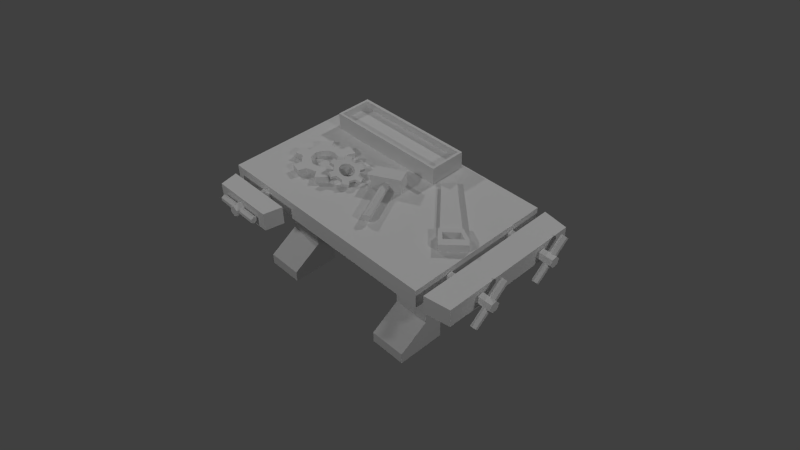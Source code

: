 # Source: WorkshopMachine1.blend  (saved by Blender 2.69.0; exported with 4.5.12 LTS)
import bpy
from mathutils import Matrix  # noqa: F401  (used for matrix-valued properties, if any)

bpy.ops.wm.read_factory_settings(use_empty=True)
scene = bpy.context.scene
scene.name = 'Scene'

# ---- collections
col_collection_1 = bpy.data.collections.new('Collection 1'); scene.collection.children.link(col_collection_1)

# ---- materials (node trees are filled in below, after node groups)
mat_workshopmachine1 = bpy.data.materials.new('WorkshopMachine1')
mat_workshopmachine1.alpha_threshold = 0.0
mat_workshopmachine1.use_transparent_shadow = False
mat_workshopmachine1.roughness = 0.5
mat_workshopmachine1.specular_intensity = 0.0
mat_workshopmachine1.line_color = (0.0, 0.0, 0.0, 1.0)

# ---- material node trees

# ---- world
world_world = bpy.data.worlds.new('World'); scene.world = world_world
world_world.color = (0.05088, 0.05088, 0.05088)
world_world.use_sun_shadow = False
world_world.sun_shadow_jitter_overblur = 0.0
world_world.cycles.sampling_method = 'MANUAL'
world_world.cycles.sample_map_resolution = 256

# ---- cameras
cam_camera = bpy.data.cameras.new('Camera')
cam_camera.clip_end = 100.0
cam_camera.lens = 35.0
cam_camera.sensor_width = 32.0
cam_camera.sensor_height = 18.0
cam_camera.ortho_scale = 7.314
cam_camera.dof.focus_distance = 0.0
cam_camera.dof.aperture_fstop = 128.0

# ---- lights
light_lamp_003 = bpy.data.lights.new('Lamp.003', 'POINT')
light_lamp_003.transmission_factor = 0.0
light_lamp_003.cutoff_distance = 30.0
light_lamp_003.energy = 100.0
light_lamp_003.shadow_buffer_clip_start = 1.001
light_lamp_003.shadow_soft_size = 0.1
light_lamp_003.shadow_maximum_resolution = 0.006
light_lamp_003.use_absolute_resolution = True
light_lamp_003.cycles.use_multiple_importance_sampling = False
light_lamp_002 = bpy.data.lights.new('Lamp.002', 'POINT')
light_lamp_002.transmission_factor = 0.0
light_lamp_002.cutoff_distance = 30.0
light_lamp_002.energy = 100.0
light_lamp_002.shadow_buffer_clip_start = 1.001
light_lamp_002.shadow_soft_size = 0.1
light_lamp_002.shadow_maximum_resolution = 0.006
light_lamp_002.use_absolute_resolution = True
light_lamp_002.cycles.use_multiple_importance_sampling = False
light_lamp_001 = bpy.data.lights.new('Lamp.001', 'POINT')
light_lamp_001.transmission_factor = 0.0
light_lamp_001.cutoff_distance = 30.0
light_lamp_001.energy = 100.0
light_lamp_001.shadow_buffer_clip_start = 1.001
light_lamp_001.shadow_soft_size = 0.1
light_lamp_001.shadow_maximum_resolution = 0.006
light_lamp_001.use_absolute_resolution = True
light_lamp_001.cycles.use_multiple_importance_sampling = False
light_lamp = bpy.data.lights.new('Lamp', 'POINT')
light_lamp.transmission_factor = 0.0
light_lamp.cutoff_distance = 30.0
light_lamp.energy = 100.0
light_lamp.shadow_buffer_clip_start = 1.001
light_lamp.shadow_soft_size = 0.1
light_lamp.shadow_maximum_resolution = 0.006
light_lamp.use_absolute_resolution = True
light_lamp.cycles.use_multiple_importance_sampling = False

# ---- meshes
me_workshopmachine1 = bpy.data.meshes.new('WorkshopMachine1')
me_workshopmachine1.from_pydata([(-0.36, -0.432, 0.0), (-0.6, -0.432, 0.0), (-0.36, -0.12, 0.0), (-0.6, -0.12, 0.0), (-0.36, -0.432, 0.072), (-0.6, -0.432, 0.072), (-0.36, -0.12, 0.072), (-0.6, -0.12, 0.072), (-0.36, -0.24, 0.192), (-0.6, -0.24, 0.192), (-0.36, -0.12, 0.192), (-0.6, -0.12, 0.192), (-0.36, -0.24, 0.6), (-0.6, -0.24, 0.6), (-0.36, -0.12, 0.6), (-0.6, -0.12, 0.6), (0.768, -0.48, 0.72), (-0.768, -0.48, 0.72), (0.768, 0.48, 0.72), (-0.768, 0.48, 0.72), (0.768, -0.48, 0.6), (-0.768, -0.48, 0.6), (0.768, 0.48, 0.6), (-0.768, 0.48, 0.6), (-0.7072, -0.5408, 0.601), (-0.6832, -0.6592, 0.601), (-0.48, -0.4748, 0.6979), (-0.48, -0.7235, 0.6979), (-0.4488, -0.4748, 0.6799), (-0.4488, -0.7235, 0.6799), (-0.4488, -0.4748, 0.6439), (-0.4488, -0.7235, 0.6439), (-0.48, -0.4748, 0.6259), (-0.48, -0.7235, 0.6259), (-0.5112, -0.4748, 0.6439), (-0.5112, -0.7235, 0.6439), (-0.5112, -0.4748, 0.6799), (-0.5112, -0.7235, 0.6799), (-0.2528, -0.5408, 0.601), (-0.2768, -0.6592, 0.601), (-0.6832, -0.6592, 0.7195), (-0.7072, -0.5408, 0.7195), (-0.2528, -0.5408, 0.7195), (-0.2768, -0.6592, 0.7195), (-0.3334, -0.689, 0.6835), (-0.6266, -0.689, 0.6835), (-0.3334, -0.7077, 0.6727), (-0.6266, -0.7077, 0.6727), (-0.3334, -0.7077, 0.6511), (-0.6266, -0.7077, 0.6511), (-0.3334, -0.689, 0.6403), (-0.6266, -0.689, 0.6403), (-0.3334, -0.6703, 0.6511), (-0.6266, -0.6703, 0.6511), (-0.3334, -0.6703, 0.6727), (-0.6266, -0.6703, 0.6727), (0.8197, -0.4763, 0.601), (0.9862, -0.4523, 0.601), (0.8197, 0.4822, 0.601), (0.9862, 0.4582, 0.601), (0.9862, -0.4523, 0.7195), (0.8197, -0.4763, 0.7195), (0.8197, 0.4822, 0.7195), (0.9862, 0.4582, 0.7195), (1.034, -0.3554, 0.5759), (1.034, -0.1307, 0.7644), (1.034, -0.3415, 0.5593), (1.034, -0.1168, 0.7478), (1.053, -0.3345, 0.551), (1.053, -0.1099, 0.7396), (1.072, -0.3415, 0.5593), (1.072, -0.1168, 0.7478), (1.072, -0.3554, 0.5759), (1.072, -0.1307, 0.7644), (1.053, -0.3623, 0.5841), (1.053, -0.1376, 0.7727), (1.087, -0.2715, 0.6556), (0.7667, -0.2715, 0.6556), (1.087, -0.2484, 0.628), (0.7667, -0.2484, 0.628), (1.087, -0.213, 0.6343), (0.7667, -0.213, 0.6343), (1.087, -0.2006, 0.6681), (0.7667, -0.2006, 0.6681), (1.087, -0.2238, 0.6957), (0.7667, -0.2238, 0.6957), (1.087, -0.2592, 0.6894), (0.7667, -0.2592, 0.6894), (0.04563, -0.01354, 0.7831), (0.1904, -0.2969, 0.7831), (0.06507, -0.003615, 0.7705), (0.2098, -0.2869, 0.7705), (0.06507, -0.003615, 0.7453), (0.2098, -0.2869, 0.7453), (0.04563, -0.01354, 0.7327), (0.1904, -0.2969, 0.7327), (0.0262, -0.02347, 0.7453), (0.1709, -0.3068, 0.7453), (0.0262, -0.02347, 0.7705), (0.1709, -0.3068, 0.7705), (0.1386, 0.02202, 0.816), (0.09488, 0.1075, 0.816), (-0.0761, 0.02017, 0.816), (-0.03243, -0.06532, 0.816), (0.1386, 0.02202, 0.72), (0.09488, 0.1075, 0.72), (-0.0761, 0.02017, 0.72), (-0.03243, -0.06532, 0.72), (-0.6336, 0.216, 0.7125), (-0.6336, 0.456, 0.7125), (0.2016, 0.456, 0.7125), (0.2016, 0.216, 0.7125), (-0.6336, 0.456, 0.8325), (0.2016, 0.216, 0.8325), (-0.6336, 0.216, 0.8325), (0.2016, 0.456, 0.8325), (-0.6157, 0.2342, 0.8325), (-0.6157, 0.4378, 0.8325), (0.1837, 0.4378, 0.8325), (0.1837, 0.2342, 0.8325), (-0.6157, 0.2342, 0.7845), (-0.6157, 0.4378, 0.7845), (0.1837, 0.4378, 0.7845), (0.1837, 0.2342, 0.7845), (-0.5263, -0.031, 0.7182), (-0.5449, -0.1002, 0.7182), (-0.5263, -0.1695, 0.7182), (-0.4756, -0.2202, 0.7182), (-0.4064, -0.2387, 0.7182), (-0.3371, -0.2202, 0.7182), (-0.3967, 0.09105, 0.7182), (-0.5104, 0.06057, 0.7182), (-0.5672, 0.003797, 0.7182), (-0.5964, -0.1148, 0.7182), (-0.5782, -0.1827, 0.7182), (-0.4888, -0.2721, 0.7182), (-0.4209, -0.2902, 0.7182), (-0.3024, -0.2611, 0.7182), (-0.2456, -0.2043, 0.7182), (-0.2164, -0.08571, 0.7182), (-0.2346, -0.01784, 0.7182), (-0.3191, 0.07027, 0.7182), (-0.4064, 0.03825, 0.7597), (-0.4756, 0.01969, 0.7597), (-0.5263, -0.031, 0.7597), (-0.5449, -0.1002, 0.7597), (-0.5263, -0.1695, 0.7597), (-0.4756, -0.2202, 0.7597), (-0.4064, -0.2387, 0.7597), (-0.3371, -0.2202, 0.7597), (-0.2865, -0.1695, 0.7597), (-0.2679, -0.1002, 0.7597), (-0.2865, -0.031, 0.7597), (-0.3371, 0.01969, 0.7597), (-0.3967, 0.09105, 0.7597), (-0.5104, 0.06057, 0.7597), (-0.5672, 0.003797, 0.7597), (-0.5964, -0.1148, 0.7597), (-0.5782, -0.1827, 0.7597), (-0.4888, -0.2721, 0.7597), (-0.4209, -0.2902, 0.7597), (-0.3024, -0.2611, 0.7597), (-0.2456, -0.2043, 0.7597), (-0.2164, -0.08571, 0.7597), (-0.2346, -0.01784, 0.7597), (-0.3191, 0.07027, 0.7597), (-0.4064, -0.01715, 0.7597), (-0.4479, -0.02828, 0.7597), (-0.4784, -0.0587, 0.7597), (-0.4895, -0.1002, 0.7597), (-0.4784, -0.1418, 0.7597), (-0.4479, -0.1722, 0.7597), (-0.4064, -0.1833, 0.7597), (-0.3648, -0.1722, 0.7597), (-0.3344, -0.1418, 0.7597), (-0.3233, -0.1002, 0.7597), (-0.3344, -0.0587, 0.7597), (-0.3648, -0.02828, 0.7597), (-0.4064, -0.01715, 0.7182), (-0.4479, -0.02828, 0.7182), (-0.4784, -0.0587, 0.7182), (-0.4895, -0.1002, 0.7182), (-0.4784, -0.1418, 0.7182), (-0.4479, -0.1722, 0.7182), (-0.4064, -0.1833, 0.7182), (-0.3648, -0.1722, 0.7182), (-0.3344, -0.1418, 0.7182), (-0.3233, -0.1002, 0.7182), (-0.3344, -0.0587, 0.7182), (-0.3648, -0.02828, 0.7182), (-0.4064, 0.03825, 0.7182), (-0.4756, 0.01969, 0.7182), (-0.2865, -0.1695, 0.7182), (-0.2679, -0.1002, 0.7182), (-0.2865, -0.031, 0.7182), (-0.3371, 0.01969, 0.7182), (-0.1674, -0.0303, 0.7445), (-0.1395, -0.05987, 0.7345), (-0.1294, -0.1002, 0.7309), (-0.1395, -0.1406, 0.7345), (-0.2434, -0.0303, 0.7719), (-0.2054, -0.01948, 0.7582), (-0.1826, -0.05828, 0.75), (-0.1659, -0.07602, 0.744), (-0.1598, -0.1002, 0.7418), (-0.1659, -0.1245, 0.744), (-0.1826, -0.1422, 0.75), (-0.2054, -0.1487, 0.7582), (-0.2282, -0.1422, 0.7664), (-0.2448, -0.1245, 0.7724), (-0.251, -0.1002, 0.7746), (-0.2448, -0.07602, 0.7724), (-0.2282, -0.05828, 0.7664), (-0.2054, -0.05179, 0.7582), (-0.1744, -0.05828, 0.7728), (-0.1577, -0.07602, 0.7668), (-0.1516, -0.1002, 0.7646), (-0.1577, -0.1245, 0.7668), (-0.1744, -0.1422, 0.7728), (-0.1972, -0.1487, 0.781), (-0.22, -0.1422, 0.7892), (-0.2366, -0.1245, 0.7952), (-0.2428, -0.1002, 0.7974), (-0.2366, -0.07602, 0.7952), (-0.22, -0.05828, 0.7892), (-0.1972, -0.05179, 0.781), (-0.1493, -0.0008094, 0.7638), (-0.1029, -0.05219, 0.7471), (-0.09289, -0.09177, 0.7435), (-0.1089, -0.1609, 0.7492), (-0.1401, -0.194, 0.7605), (-0.2051, -0.211, 0.7839), (-0.2424, -0.2004, 0.7973), (-0.2914, -0.1483, 0.8149), (-0.3014, -0.1087, 0.8185), (-0.2854, -0.03957, 0.8127), (-0.2542, -0.006463, 0.8015), (-0.1918, 0.01131, 0.7791), (-0.1592, -0.0303, 0.7673), (-0.1313, -0.05987, 0.7573), (-0.1212, -0.1002, 0.7537), (-0.1313, -0.1406, 0.7573), (-0.1592, -0.1702, 0.7673), (-0.1972, -0.181, 0.781), (-0.2352, -0.1702, 0.7947), (-0.263, -0.1406, 0.8047), (-0.2732, -0.1002, 0.8083), (-0.263, -0.05987, 0.8047), (-0.2352, -0.0303, 0.7947), (-0.1972, -0.01948, 0.781), (-0.1575, -0.0008094, 0.741), (-0.1111, -0.05219, 0.7243), (-0.1011, -0.09177, 0.7207), (-0.1171, -0.1609, 0.7264), (-0.1483, -0.194, 0.7377), (-0.2133, -0.211, 0.7611), (-0.2506, -0.2004, 0.7745), (-0.2996, -0.1483, 0.7921), (-0.3096, -0.1087, 0.7957), (-0.2936, -0.03957, 0.7899), (-0.2624, -0.006463, 0.7787), (-0.2, 0.01131, 0.7563), (-0.1674, -0.1702, 0.7445), (-0.2054, -0.181, 0.7582), (-0.2434, -0.1702, 0.7719), (-0.2712, -0.1406, 0.7819), (-0.2814, -0.1002, 0.7855), (-0.2712, -0.05987, 0.7819), (0.6517, -0.1689, 0.768), (0.6188, -0.134, 0.768), (0.739, -0.08653, 0.768), (0.7061, -0.05162, 0.768), (0.5792, -0.09545, 0.768), (0.5561, -0.07101, 0.768), (0.6525, -0.02628, 0.768), (0.6295, -0.001843, 0.768), (0.6343, -0.1853, 0.768), (0.6013, -0.1504, 0.768), (0.5617, -0.1119, 0.768), (0.5387, -0.08748, 0.768), (0.7565, -0.07006, 0.768), (0.7236, -0.03515, 0.768), (0.67, -0.009816, 0.768), (0.6394, 0.007577, 0.768), (0.6517, -0.1689, 0.72), (0.6188, -0.134, 0.72), (0.739, -0.08653, 0.72), (0.7061, -0.05162, 0.72), (0.5792, -0.09545, 0.72), (0.5561, -0.07101, 0.72), (0.6525, -0.02628, 0.72), (0.6295, -0.001843, 0.72), (0.6343, -0.1853, 0.72), (0.6013, -0.1504, 0.72), (0.5617, -0.1119, 0.72), (0.5387, -0.08748, 0.72), (0.7565, -0.07006, 0.72), (0.7236, -0.03515, 0.72), (0.67, -0.009816, 0.72), (0.6394, 0.007577, 0.72), (0.5459, -0.08068, 0.7471), (0.637, 0.005324, 0.7539), (0.5459, -0.08068, 0.7415), (0.637, 0.005324, 0.7347), (0.2494, 0.2336, 0.7471), (0.3156, 0.2959, 0.7539), (0.2494, 0.2336, 0.7415), (0.3156, 0.2959, 0.7347), (1.034, 0.1246, 0.5759), (1.034, 0.3493, 0.7644), (1.034, 0.1385, 0.5593), (1.034, 0.3632, 0.7478), (1.053, 0.1455, 0.551), (1.053, 0.3701, 0.7396), (1.072, 0.1385, 0.5593), (1.072, 0.3632, 0.7478), (1.072, 0.1246, 0.5759), (1.072, 0.3493, 0.7644), (1.053, 0.1177, 0.5841), (1.053, 0.3424, 0.7727), (1.087, 0.2085, 0.6556), (0.7667, 0.2085, 0.6556), (1.087, 0.2316, 0.628), (0.7667, 0.2316, 0.628), (1.087, 0.267, 0.6343), (0.7667, 0.267, 0.6343), (1.087, 0.2794, 0.6681), (0.7667, 0.2794, 0.6681), (1.087, 0.2562, 0.6957), (0.7667, 0.2562, 0.6957), (1.087, 0.2208, 0.6894), (0.7667, 0.2208, 0.6894), (0.6, 0.432, 0.0), (0.36, 0.432, 0.0), (0.6, 0.12, 0.0), (0.36, 0.12, 0.0), (0.6, 0.432, 0.072), (0.36, 0.432, 0.072), (0.6, 0.12, 0.072), (0.36, 0.12, 0.072), (0.6, 0.24, 0.192), (0.36, 0.24, 0.192), (0.6, 0.12, 0.192), (0.36, 0.12, 0.192), (0.6, 0.24, 0.6), (0.36, 0.24, 0.6), (0.6, 0.12, 0.6), (0.36, 0.12, 0.6), (-0.6, 0.12, 0.6), (-0.36, 0.12, 0.6), (-0.6, 0.24, 0.6), (-0.36, 0.24, 0.6), (-0.6, 0.12, 0.192), (-0.36, 0.12, 0.192), (-0.6, 0.24, 0.192), (-0.36, 0.24, 0.192), (-0.6, 0.12, 0.072), (-0.36, 0.12, 0.072), (-0.6, 0.432, 0.072), (-0.36, 0.432, 0.072), (-0.6, 0.12, 0.0), (-0.36, 0.12, 0.0), (-0.6, 0.432, 0.0), (-0.36, 0.432, 0.0), (0.36, -0.12, 0.6), (0.6, -0.12, 0.6), (0.36, -0.24, 0.6), (0.6, -0.24, 0.6), (0.36, -0.12, 0.192), (0.6, -0.12, 0.192), (0.36, -0.24, 0.192), (0.6, -0.24, 0.192), (0.36, -0.12, 0.072), (0.6, -0.12, 0.072), (0.36, -0.432, 0.072), (0.6, -0.432, 0.072), (0.36, -0.12, 0.0), (0.6, -0.12, 0.0), (0.36, -0.432, 0.0), (0.6, -0.432, 0.0)], [], [(1, 3, 2, 0), (4, 6, 10, 8), (0, 2, 6, 4), (3, 1, 5, 7), (2, 3, 7, 6), (1, 0, 4, 5), (8, 10, 14, 12), (7, 5, 9, 11), (6, 7, 11, 10), (5, 4, 8, 9), (11, 9, 13, 15), (10, 11, 15, 14), (9, 8, 12, 13), (17, 16, 18, 19), (21, 23, 22, 20), (16, 20, 22, 18), (19, 23, 21, 17), (18, 22, 23, 19), (17, 21, 20, 16), (43, 40, 25, 39), (26, 27, 29, 28), (42, 43, 39, 38), (28, 29, 31, 30), (41, 42, 38, 24), (30, 31, 33, 32), (43, 42, 41, 40), (40, 41, 24, 25), (32, 33, 35, 34), (29, 27, 37, 35, 33, 31), (36, 37, 27, 26), (34, 35, 37, 36), (25, 24, 38, 39), (44, 45, 47, 46), (46, 47, 49, 48), (48, 49, 51, 50), (50, 51, 53, 52), (47, 45, 55, 53, 51, 49), (54, 55, 45, 44), (52, 53, 55, 54), (44, 46, 48, 50, 52, 54), (63, 60, 57, 59), (62, 63, 59, 58), (61, 62, 58, 56), (63, 62, 61, 60), (60, 61, 56, 57), (57, 56, 58, 59), (75, 73, 71, 69, 67, 65), (67, 66, 64, 65), (65, 64, 74, 75), (72, 74, 64, 66, 68, 70), (69, 68, 66, 67), (71, 70, 68, 69), (73, 72, 70, 71), (75, 74, 72, 73), (79, 78, 76, 77), (77, 76, 86, 87), (84, 86, 76, 78, 80, 82), (81, 80, 78, 79), (83, 82, 80, 81), (85, 84, 82, 83), (87, 86, 84, 85), (88, 89, 91, 90), (90, 91, 93, 92), (92, 93, 95, 94), (94, 95, 97, 96), (91, 89, 99, 97, 95, 93), (98, 99, 89, 88), (96, 97, 99, 98), (100, 101, 102, 103), (107, 106, 105, 104), (100, 103, 107, 104), (101, 100, 104, 105), (102, 101, 105, 106), (103, 102, 106, 107), (116, 119, 123, 120), (123, 122, 121, 120), (119, 118, 122, 123), (118, 117, 121, 122), (117, 116, 120, 121), (127, 128, 136, 135), (125, 126, 134, 133), (153, 165, 154, 142), (151, 163, 164, 152), (149, 161, 162, 150), (147, 159, 160, 148), (145, 157, 158, 146), (143, 155, 156, 144), (133, 157, 145, 125), (140, 164, 163, 139), (135, 159, 147, 127), (136, 160, 159, 135), (137, 161, 149, 129), (132, 156, 155, 131), (124, 144, 156, 132), (130, 154, 165, 141), (129, 149, 148, 128), (126, 146, 158, 134), (127, 147, 146, 126), (138, 162, 161, 137), (128, 148, 160, 136), (125, 145, 144, 124), (134, 158, 157, 133), (142, 166, 177, 153), (153, 177, 176, 152), (152, 176, 175, 151), (151, 175, 174, 150), (150, 174, 173, 149), (149, 173, 172, 148), (148, 172, 171, 147), (147, 171, 170, 146), (146, 170, 169, 145), (145, 169, 168, 144), (144, 168, 167, 143), (143, 167, 166, 142), (166, 178, 189, 177), (177, 189, 188, 176), (176, 188, 187, 175), (175, 187, 186, 174), (174, 186, 185, 173), (173, 185, 184, 172), (172, 184, 183, 171), (171, 183, 182, 170), (170, 182, 181, 169), (169, 181, 180, 168), (168, 180, 179, 167), (167, 179, 178, 166), (178, 190, 195, 189), (189, 195, 194, 188), (188, 194, 193, 187), (187, 193, 192, 186), (179, 191, 190, 178), (114, 112, 109, 108), (112, 115, 110, 109), (115, 113, 111, 110), (113, 114, 108, 111), (114, 113, 119, 116), (113, 115, 118, 119), (115, 112, 117, 118), (112, 114, 116, 117), (195, 190, 130, 141), (193, 194, 140, 139), (129, 192, 138, 137), (191, 124, 132, 131), (131, 155, 143, 191), (141, 165, 153, 195), (139, 163, 151, 193), (195, 153, 152, 194), (190, 142, 154, 130), (193, 151, 150, 192), (192, 150, 162, 138), (191, 143, 142, 190), (194, 152, 164, 140), (186, 192, 129, 185), (185, 129, 128, 184), (184, 128, 127, 183), (183, 127, 126, 182), (182, 126, 125, 181), (181, 125, 124, 180), (180, 124, 191, 179), (211, 267, 200, 212), (210, 266, 267, 211), (209, 265, 266, 210), (208, 264, 265, 209), (207, 263, 264, 208), (206, 262, 263, 207), (205, 199, 262, 206), (197, 239, 227, 251), (200, 248, 249, 201), (199, 241, 229, 253), (198, 240, 241, 199), (201, 249, 237, 261), (196, 238, 239, 197), (252, 228, 240, 198), (250, 226, 238, 196), (260, 236, 248, 200), (200, 267, 259, 260), (262, 199, 253, 254), (198, 197, 251, 252), (196, 201, 261, 250), (212, 200, 201, 213), (204, 198, 199, 205), (203, 197, 198, 204), (202, 196, 197, 203), (213, 201, 196, 202), (224, 212, 213, 225), (223, 211, 212, 224), (222, 210, 211, 223), (221, 209, 210, 222), (220, 208, 209, 221), (219, 207, 208, 220), (218, 206, 207, 219), (217, 205, 206, 218), (216, 204, 205, 217), (215, 203, 204, 216), (214, 202, 203, 215), (225, 213, 202, 214), (248, 224, 225, 249), (247, 223, 224, 248), (246, 222, 223, 247), (245, 221, 222, 246), (244, 220, 221, 245), (243, 219, 220, 244), (242, 218, 219, 243), (241, 217, 218, 242), (240, 216, 217, 241), (239, 215, 216, 240), (238, 214, 215, 239), (249, 225, 214, 238), (257, 233, 234, 258), (266, 246, 247, 267), (263, 243, 231, 255), (253, 229, 230, 254), (264, 244, 245, 265), (265, 245, 233, 257), (262, 242, 243, 263), (261, 237, 226, 250), (267, 247, 235, 259), (259, 235, 236, 260), (254, 230, 242, 262), (255, 231, 232, 256), (256, 232, 244, 264), (251, 227, 228, 252), (258, 234, 246, 266), (248, 236, 235, 247), (246, 234, 233, 245), (244, 232, 231, 243), (242, 230, 229, 241), (240, 228, 227, 239), (238, 226, 237, 249), (266, 265, 257, 258), (264, 263, 255, 256), (269, 268, 270, 271), (273, 272, 274, 275), (272, 278, 277, 269), (272, 273, 279, 278), (268, 269, 277, 276), (274, 271, 281, 282), (275, 274, 282, 283), (271, 270, 280, 281), (285, 287, 286, 284), (289, 291, 290, 288), (288, 285, 293, 294), (288, 294, 295, 289), (284, 292, 293, 285), (290, 298, 297, 287), (291, 299, 298, 290), (287, 297, 296, 286), (271, 287, 285, 269), (279, 295, 294, 278), (283, 299, 291, 275), (272, 269, 285, 288), (272, 288, 290, 274), (282, 298, 299, 283), (276, 292, 284, 268), (268, 284, 286, 270), (277, 278, 294, 293), (270, 286, 296, 280), (277, 293, 292, 276), (274, 290, 287, 271), (281, 297, 298, 282), (275, 291, 289, 273), (280, 296, 297, 281), (273, 289, 295, 279), (273, 275, 301, 300), (301, 303, 307, 305), (304, 305, 307, 306), (302, 300, 304, 306), (303, 302, 306, 307), (300, 301, 305, 304), (319, 317, 315, 313, 311, 309), (311, 310, 308, 309), (309, 308, 318, 319), (316, 318, 308, 310, 312, 314), (313, 312, 310, 311), (315, 314, 312, 313), (317, 316, 314, 315), (319, 318, 316, 317), (323, 322, 320, 321), (321, 320, 330, 331), (328, 330, 320, 322, 324, 326), (325, 324, 322, 323), (327, 326, 324, 325), (329, 328, 326, 327), (331, 330, 328, 329), (337, 341, 340, 336), (343, 347, 345, 341), (342, 346, 347, 343), (341, 345, 344, 340), (354, 350, 351, 355), (353, 349, 348, 352), (352, 348, 350, 354), (358, 354, 355, 359), (357, 353, 352, 356), (356, 352, 354, 358), (355, 351, 349, 353), (362, 358, 359, 363), (361, 357, 356, 360), (360, 356, 358, 362), (363, 359, 357, 361), (359, 355, 353, 357), (362, 363, 361, 360), (370, 371, 367, 366), (369, 368, 364, 365), (368, 370, 366, 364), (374, 375, 371, 370), (373, 372, 368, 369), (372, 374, 370, 368), (371, 369, 365, 367), (378, 379, 375, 374), (377, 376, 372, 373), (376, 378, 374, 372), (379, 377, 373, 375), (375, 373, 369, 371), (378, 376, 377, 379), (338, 342, 343, 339), (339, 343, 341, 337), (340, 344, 346, 342), (333, 337, 336, 332), (334, 338, 339, 335), (335, 339, 337, 333), (332, 336, 338, 334), (336, 340, 342, 338), (333, 332, 334, 335)])
_uv = me_workshopmachine1.uv_layers.new(name='UVMap')
_uv.uv.foreach_set('vector', [0.5913, 0.002317, 0.5913, 0.08788, 0.5255, 0.08788, 0.5255, 0.002318, 0.44, 0.1076, 0.5255, 0.1076, 0.5255, 0.1405, 0.4926, 0.1405, 0.44, 0.08788, 0.5255, 0.08788, 0.5255, 0.1076, 0.44, 0.1076, 0.5913, 0.08788, 0.6769, 0.08788, 0.6769, 0.1076, 0.5913, 0.1076, 0.5255, 0.08788, 0.5913, 0.08788, 0.5913, 0.1076, 0.5255, 0.1076, 0.6824, 0.007637, 0.754, 0.007637, 0.754, 0.0291, 0.6824, 0.0291, 0.4926, 0.1405, 0.5255, 0.1405, 0.5255, 0.2524, 0.4926, 0.2524, 0.5913, 0.1076, 0.6769, 0.1076, 0.6242, 0.1405, 0.5913, 0.1405, 0.5255, 0.1076, 0.5913, 0.1076, 0.5913, 0.1405, 0.5255, 0.1405, 0.6824, 0.0291, 0.754, 0.0291, 0.754, 0.09658, 0.6824, 0.09658, 0.5913, 0.1405, 0.6242, 0.1405, 0.6242, 0.2524, 0.5913, 0.2524, 0.5255, 0.1405, 0.5913, 0.1405, 0.5913, 0.2524, 0.5255, 0.2524, 0.6824, 0.09658, 0.754, 0.09658, 0.754, 0.2182, 0.6824, 0.2182, 0.06514, 0.941, 0.5627, 0.9409, 0.5627, 0.63, 0.06514, 0.63, 0.01162, 0.2573, 0.01162, 0.5683, 0.5092, 0.5683, 0.5092, 0.2573, 0.5627, 0.9409, 0.6015, 0.9409, 0.6015, 0.63, 0.5627, 0.63, 0.06514, 0.63, 0.02627, 0.63, 0.02627, 0.941, 0.06514, 0.941, 0.5627, 0.63, 0.5627, 0.5911, 0.06514, 0.5911, 0.06514, 0.63, 0.06514, 0.941, 0.06514, 0.9798, 0.5627, 0.9798, 0.5627, 0.9409, 0.8476, 0.8792, 0.6721, 0.8792, 0.6721, 0.828, 0.8476, 0.828, 0.6848, 0.3934, 0.566, 0.3934, 0.566, 0.3762, 0.6848, 0.3762, 0.8998, 0.8792, 0.8476, 0.8792, 0.8476, 0.828, 0.8998, 0.828, 0.6848, 0.3762, 0.566, 0.3762, 0.566, 0.359, 0.6848, 0.359, 0.6617, 0.9304, 0.858, 0.9304, 0.858, 0.9815, 0.6617, 0.9815, 0.6848, 0.359, 0.566, 0.359, 0.566, 0.3418, 0.6848, 0.3418, 0.8476, 0.8792, 0.858, 0.9304, 0.6617, 0.9304, 0.6721, 0.8792, 0.6721, 0.8792, 0.6199, 0.8792, 0.6199, 0.828, 0.6721, 0.828, 0.6848, 0.4449, 0.566, 0.4449, 0.566, 0.4277, 0.6848, 0.4277, 0.5511, 0.3676, 0.5362, 0.359, 0.5362, 0.3418, 0.5511, 0.3332, 0.566, 0.3418, 0.566, 0.359, 0.6848, 0.4106, 0.566, 0.4106, 0.566, 0.3934, 0.6848, 0.3934, 0.6848, 0.4277, 0.566, 0.4277, 0.566, 0.4106, 0.6848, 0.4106, 0.6721, 0.828, 0.6617, 0.7769, 0.858, 0.7769, 0.8476, 0.828, 0.6853, 0.3198, 0.5669, 0.3198, 0.5669, 0.3111, 0.6853, 0.3111, 0.6853, 0.3111, 0.5669, 0.3111, 0.5669, 0.3023, 0.6853, 0.3023, 0.6853, 0.3023, 0.5669, 0.3023, 0.5669, 0.2936, 0.6853, 0.2936, 0.6853, 0.2936, 0.5669, 0.2936, 0.5669, 0.2849, 0.6853, 0.2849, 0.5669, 0.3111, 0.5594, 0.3154, 0.5518, 0.3111, 0.5518, 0.3023, 0.5594, 0.298, 0.5669, 0.3023, 0.6853, 0.3285, 0.5669, 0.3285, 0.5669, 0.3198, 0.6853, 0.3198, 0.6853, 0.3372, 0.5669, 0.3372, 0.5669, 0.3285, 0.6853, 0.3285, 0.6929, 0.3154, 0.6853, 0.3111, 0.6853, 0.3023, 0.6929, 0.298, 0.7004, 0.3023, 0.7004, 0.3111, 0.3747, 0.1429, 0.06807, 0.1429, 0.06807, 0.103, 0.3747, 0.103, 0.4314, 0.1429, 0.3747, 0.1429, 0.3747, 0.103, 0.4314, 0.103, 0.05999, 0.1989, 0.3828, 0.1989, 0.3828, 0.2388, 0.05999, 0.2388, 0.3747, 0.1429, 0.3828, 0.1989, 0.05999, 0.1989, 0.06807, 0.1429, 0.06807, 0.1429, 0.01143, 0.1429, 0.01143, 0.103, 0.06807, 0.103, 0.06807, 0.103, 0.05999, 0.04691, 0.3828, 0.04691, 0.3747, 0.103, 0.8317, 0.2951, 0.8241, 0.2907, 0.8241, 0.282, 0.8317, 0.2776, 0.8392, 0.282, 0.8392, 0.2907, 0.8241, 0.3169, 0.7057, 0.3169, 0.7057, 0.3081, 0.8241, 0.3081, 0.8241, 0.3081, 0.7057, 0.3081, 0.7057, 0.2994, 0.8241, 0.2994, 0.7057, 0.2907, 0.6982, 0.2951, 0.6906, 0.2907, 0.6906, 0.282, 0.6982, 0.2776, 0.7057, 0.282, 0.8241, 0.2733, 0.7057, 0.2733, 0.7057, 0.2646, 0.8241, 0.2646, 0.8241, 0.282, 0.7057, 0.282, 0.7057, 0.2733, 0.8241, 0.2733, 0.8241, 0.2907, 0.7057, 0.2907, 0.7057, 0.282, 0.8241, 0.282, 0.8241, 0.2994, 0.7057, 0.2994, 0.7057, 0.2907, 0.8241, 0.2907, 0.6951, 0.3405, 0.8139, 0.3405, 0.8139, 0.3577, 0.6951, 0.3577, 0.6951, 0.3577, 0.8139, 0.3577, 0.8139, 0.3749, 0.6951, 0.3749, 0.8288, 0.4007, 0.8436, 0.4093, 0.8436, 0.4265, 0.8288, 0.4351, 0.8139, 0.4265, 0.8139, 0.4093, 0.6951, 0.3234, 0.8139, 0.3234, 0.8139, 0.3405, 0.6951, 0.3405, 0.6951, 0.4093, 0.8139, 0.4093, 0.8139, 0.4265, 0.6951, 0.4265, 0.6951, 0.3921, 0.8139, 0.3921, 0.8139, 0.4093, 0.6951, 0.4093, 0.6951, 0.3749, 0.8139, 0.3749, 0.8139, 0.3921, 0.6951, 0.3921, 0.5193, 0.04323, 0.3982, 0.04323, 0.3982, 0.03364, 0.5193, 0.03364, 0.5193, 0.03364, 0.3982, 0.03364, 0.3982, 0.02405, 0.5193, 0.02405, 0.5193, 0.02405, 0.3982, 0.02405, 0.3982, 0.01446, 0.5193, 0.01446, 0.5193, 0.07201, 0.3982, 0.07201, 0.3982, 0.06241, 0.5193, 0.06241, 0.3899, 0.02885, 0.3816, 0.02405, 0.3816, 0.01446, 0.3899, 0.009665, 0.3982, 0.01446, 0.3982, 0.02405, 0.5193, 0.05282, 0.3982, 0.05282, 0.3982, 0.04323, 0.5193, 0.04323, 0.5193, 0.06241, 0.3982, 0.06241, 0.3982, 0.05282, 0.5193, 0.05282, 0.7994, 0.5552, 0.7806, 0.5552, 0.7806, 0.5175, 0.7994, 0.5175, 0.7428, 0.5175, 0.7617, 0.5175, 0.7617, 0.5552, 0.7428, 0.5552, 0.7994, 0.5552, 0.7994, 0.5175, 0.8183, 0.5175, 0.8183, 0.5552, 0.7806, 0.5552, 0.7806, 0.5741, 0.7617, 0.5741, 0.7617, 0.5552, 0.7806, 0.5175, 0.7806, 0.5552, 0.7617, 0.5552, 0.7617, 0.5175, 0.7806, 0.4986, 0.7806, 0.5175, 0.7617, 0.5175, 0.7617, 0.4986, 0.8286, 0.258, 0.8286, 0.0692, 0.8399, 0.0692, 0.8399, 0.258, 0.8788, 0.03403, 0.9732, 0.03403, 0.9732, 0.4048, 0.8788, 0.4048, 0.84, 0.2098, 0.84, 0.1618, 0.8514, 0.1618, 0.8514, 0.2098, 0.8285, 0.0692, 0.8285, 0.258, 0.8172, 0.258, 0.8172, 0.0692, 0.8514, 0.21, 0.8514, 0.258, 0.84, 0.258, 0.84, 0.21, 0.627, 0.621, 0.6363, 0.6053, 0.6245, 0.5985, 0.6154, 0.6139, 0.6361, 0.655, 0.627, 0.6393, 0.6153, 0.6462, 0.6243, 0.6617, 0.6659, 0.749, 0.6711, 0.76, 0.6868, 0.7509, 0.6799, 0.7409, 0.6355, 0.7409, 0.6296, 0.7515, 0.6434, 0.7594, 0.6496, 0.749, 0.6274, 0.7106, 0.6153, 0.7096, 0.6153, 0.7278, 0.6274, 0.7268, 0.6496, 0.6884, 0.6434, 0.678, 0.6296, 0.6859, 0.6355, 0.6965, 0.6799, 0.6965, 0.6858, 0.6859, 0.6721, 0.678, 0.6659, 0.6884, 0.688, 0.7268, 0.7002, 0.7278, 0.7002, 0.7096, 0.688, 0.7106, 0.8695, 0.71, 0.86, 0.71, 0.86, 0.7221, 0.8695, 0.7221, 0.8506, 0.633, 0.86, 0.633, 0.86, 0.6171, 0.8506, 0.6171, 0.8695, 0.6536, 0.86, 0.6536, 0.86, 0.6657, 0.8695, 0.6657, 0.8695, 0.6377, 0.86, 0.6377, 0.86, 0.6536, 0.8695, 0.6536, 0.8695, 0.5971, 0.86, 0.5971, 0.86, 0.6093, 0.8695, 0.6093, 0.8506, 0.7505, 0.86, 0.7505, 0.86, 0.7323, 0.8506, 0.7323, 0.8695, 0.7384, 0.86, 0.7384, 0.86, 0.7505, 0.8695, 0.7505, 0.8506, 0.6918, 0.86, 0.6918, 0.86, 0.6736, 0.8506, 0.6736, 0.8695, 0.6093, 0.86, 0.6093, 0.86, 0.6255, 0.8695, 0.6255, 0.8695, 0.682, 0.86, 0.682, 0.86, 0.6941, 0.8695, 0.6941, 0.8695, 0.6657, 0.86, 0.6657, 0.86, 0.682, 0.8695, 0.682, 0.8695, 0.5789, 0.86, 0.5789, 0.86, 0.5971, 0.8695, 0.5971, 0.8695, 0.6255, 0.86, 0.6255, 0.86, 0.6377, 0.8695, 0.6377, 0.8695, 0.7221, 0.86, 0.7221, 0.86, 0.7384, 0.8695, 0.7384, 0.8695, 0.6941, 0.86, 0.6941, 0.86, 0.71, 0.8695, 0.71, 0.6799, 0.7409, 0.671, 0.732, 0.6626, 0.7369, 0.6659, 0.749, 0.6659, 0.749, 0.6626, 0.7369, 0.6529, 0.7369, 0.6496, 0.749, 0.6496, 0.749, 0.6529, 0.7369, 0.6444, 0.732, 0.6355, 0.7409, 0.6355, 0.7409, 0.6444, 0.732, 0.6395, 0.7236, 0.6274, 0.7268, 0.6274, 0.7268, 0.6395, 0.7236, 0.6395, 0.7138, 0.6274, 0.7106, 0.6274, 0.7106, 0.6395, 0.7138, 0.6444, 0.7054, 0.6355, 0.6965, 0.6355, 0.6965, 0.6444, 0.7054, 0.6529, 0.7005, 0.6496, 0.6884, 0.6496, 0.6884, 0.6529, 0.7005, 0.6626, 0.7005, 0.6659, 0.6884, 0.6659, 0.6884, 0.6626, 0.7005, 0.671, 0.7054, 0.6799, 0.6965, 0.6799, 0.6965, 0.671, 0.7054, 0.6759, 0.7138, 0.688, 0.7106, 0.688, 0.7106, 0.6759, 0.7138, 0.6759, 0.7236, 0.688, 0.7268, 0.688, 0.7268, 0.6759, 0.7236, 0.671, 0.732, 0.6799, 0.7409, 0.6703, 0.6391, 0.6765, 0.6452, 0.6821, 0.6358, 0.6737, 0.6338, 0.6737, 0.6338, 0.6821, 0.6358, 0.6819, 0.6249, 0.6737, 0.6275, 0.6737, 0.6275, 0.6819, 0.6249, 0.6764, 0.6154, 0.6704, 0.6219, 0.6704, 0.6219, 0.6764, 0.6154, 0.6667, 0.6098, 0.6647, 0.6186, 0.6647, 0.6186, 0.6667, 0.6098, 0.6555, 0.61, 0.658, 0.6186, 0.658, 0.6186, 0.6555, 0.61, 0.6459, 0.6155, 0.6522, 0.6216, 0.6522, 0.6216, 0.6459, 0.6155, 0.6404, 0.6249, 0.6487, 0.627, 0.6487, 0.627, 0.6404, 0.6249, 0.6405, 0.6358, 0.6487, 0.6332, 0.6487, 0.6332, 0.6405, 0.6358, 0.6461, 0.6452, 0.652, 0.6387, 0.652, 0.6387, 0.6461, 0.6452, 0.6558, 0.6505, 0.6577, 0.6419, 0.6577, 0.6419, 0.6558, 0.6505, 0.6669, 0.6507, 0.6645, 0.642, 0.6645, 0.642, 0.6669, 0.6507, 0.6765, 0.6452, 0.6703, 0.6391, 0.6765, 0.6452, 0.6862, 0.6554, 0.6956, 0.6396, 0.6821, 0.6358, 0.6821, 0.6358, 0.6956, 0.6396, 0.6955, 0.6211, 0.6819, 0.6249, 0.6819, 0.6249, 0.6955, 0.6211, 0.686, 0.6053, 0.6764, 0.6154, 0.6764, 0.6154, 0.686, 0.6053, 0.6702, 0.5964, 0.6667, 0.6098, 0.6669, 0.6507, 0.6703, 0.6643, 0.6862, 0.6554, 0.6765, 0.6452, 0.7886, 0.2013, 0.7886, 0.258, 0.7603, 0.258, 0.7603, 0.2013, 0.7887, 0.258, 0.7887, 0.06076, 0.8171, 0.06076, 0.8171, 0.258, 0.7887, 0.06076, 0.7887, 0.004079, 0.8171, 0.004079, 0.8171, 0.06076, 0.7886, 0.004079, 0.7886, 0.2013, 0.7603, 0.2013, 0.7603, 0.004079, 0.8655, 0.4359, 0.8655, 0.009783, 0.8749, 0.0189, 0.8749, 0.4268, 0.8655, 0.009783, 0.988, 0.009783, 0.9787, 0.0189, 0.8749, 0.0189, 0.988, 0.009783, 0.988, 0.4359, 0.9787, 0.4268, 0.9787, 0.0189, 0.988, 0.4359, 0.8655, 0.4359, 0.8749, 0.4268, 0.9787, 0.4268, 0.6956, 0.6396, 0.6862, 0.6554, 0.6974, 0.6633, 0.7079, 0.6456, 0.686, 0.6053, 0.6955, 0.6211, 0.7073, 0.6139, 0.698, 0.5983, 0.6522, 0.5964, 0.6702, 0.5964, 0.6713, 0.583, 0.6511, 0.583, 0.6703, 0.6643, 0.652, 0.6642, 0.6509, 0.6778, 0.6714, 0.6779, 0.8506, 0.7323, 0.86, 0.7323, 0.86, 0.7202, 0.8506, 0.7202, 0.8506, 0.6736, 0.86, 0.6736, 0.86, 0.6614, 0.8506, 0.6614, 0.8506, 0.6171, 0.86, 0.6171, 0.86, 0.605, 0.8506, 0.605, 0.8506, 0.6614, 0.86, 0.6614, 0.86, 0.6452, 0.8506, 0.6452, 0.8506, 0.7039, 0.86, 0.7039, 0.86, 0.6918, 0.8506, 0.6918, 0.8506, 0.605, 0.86, 0.605, 0.86, 0.5888, 0.8506, 0.5888, 0.8506, 0.5888, 0.86, 0.5888, 0.86, 0.5766, 0.8506, 0.5766, 0.8506, 0.7202, 0.86, 0.7202, 0.86, 0.7039, 0.8506, 0.7039, 0.8506, 0.6452, 0.86, 0.6452, 0.86, 0.633, 0.8506, 0.633, 0.6667, 0.6098, 0.6702, 0.5964, 0.6522, 0.5964, 0.6555, 0.61, 0.6555, 0.61, 0.6522, 0.5964, 0.6363, 0.6053, 0.6459, 0.6155, 0.6459, 0.6155, 0.6363, 0.6053, 0.627, 0.621, 0.6404, 0.6249, 0.6404, 0.6249, 0.627, 0.621, 0.627, 0.6393, 0.6405, 0.6358, 0.6405, 0.6358, 0.627, 0.6393, 0.6361, 0.655, 0.6461, 0.6452, 0.6461, 0.6452, 0.6361, 0.655, 0.652, 0.6642, 0.6558, 0.6505, 0.6558, 0.6505, 0.652, 0.6642, 0.6703, 0.6643, 0.6669, 0.6507, 0.7577, 0.6551, 0.754, 0.6688, 0.7723, 0.6689, 0.7689, 0.6553, 0.7481, 0.6498, 0.7381, 0.6596, 0.754, 0.6688, 0.7577, 0.6551, 0.7424, 0.6404, 0.7289, 0.6439, 0.7381, 0.6596, 0.7481, 0.6498, 0.7424, 0.6295, 0.729, 0.6256, 0.7289, 0.6439, 0.7424, 0.6404, 0.7479, 0.6201, 0.7383, 0.6099, 0.729, 0.6256, 0.7424, 0.6295, 0.7575, 0.6146, 0.7542, 0.601, 0.7383, 0.6099, 0.7479, 0.6201, 0.7687, 0.6144, 0.7722, 0.601, 0.7542, 0.601, 0.7575, 0.6146, 0.8173, 0.6476, 0.8267, 0.6476, 0.8267, 0.6355, 0.8173, 0.6355, 0.8173, 0.7226, 0.8267, 0.7226, 0.8267, 0.7064, 0.8173, 0.7064, 0.8173, 0.5912, 0.8267, 0.5912, 0.8267, 0.579, 0.8173, 0.579, 0.8173, 0.6075, 0.8267, 0.6075, 0.8267, 0.5912, 0.8173, 0.5912, 0.8173, 0.7064, 0.8267, 0.7064, 0.8267, 0.6942, 0.8173, 0.6942, 0.8173, 0.6639, 0.8267, 0.6639, 0.8267, 0.6476, 0.8173, 0.6476, 0.8173, 0.6196, 0.8267, 0.6196, 0.8267, 0.6075, 0.8173, 0.6075, 0.8173, 0.676, 0.8267, 0.676, 0.8267, 0.6639, 0.8173, 0.6639, 0.8173, 0.7348, 0.8267, 0.7348, 0.8267, 0.7226, 0.8173, 0.7226, 0.7723, 0.6689, 0.754, 0.6688, 0.7529, 0.6824, 0.7733, 0.6825, 0.7542, 0.601, 0.7722, 0.601, 0.7733, 0.5876, 0.7531, 0.5876, 0.788, 0.6099, 0.7975, 0.6257, 0.8093, 0.6185, 0.8, 0.6029, 0.7975, 0.6442, 0.7882, 0.66, 0.7994, 0.6679, 0.8099, 0.6502, 0.7689, 0.6553, 0.7723, 0.6689, 0.7882, 0.66, 0.7785, 0.6498, 0.7783, 0.62, 0.788, 0.6099, 0.7722, 0.601, 0.7687, 0.6144, 0.7839, 0.6295, 0.7975, 0.6257, 0.788, 0.6099, 0.7783, 0.62, 0.784, 0.6404, 0.7975, 0.6442, 0.7975, 0.6257, 0.7839, 0.6295, 0.7785, 0.6498, 0.7882, 0.66, 0.7975, 0.6442, 0.784, 0.6404, 0.7665, 0.6466, 0.7689, 0.6553, 0.7785, 0.6498, 0.7723, 0.6437, 0.7597, 0.6466, 0.7577, 0.6551, 0.7689, 0.6553, 0.7665, 0.6466, 0.754, 0.6433, 0.7481, 0.6498, 0.7577, 0.6551, 0.7597, 0.6466, 0.7506, 0.6379, 0.7424, 0.6404, 0.7481, 0.6498, 0.754, 0.6433, 0.7507, 0.6316, 0.7424, 0.6295, 0.7424, 0.6404, 0.7506, 0.6379, 0.7541, 0.6262, 0.7479, 0.6201, 0.7424, 0.6295, 0.7507, 0.6316, 0.76, 0.6232, 0.7575, 0.6146, 0.7479, 0.6201, 0.7541, 0.6262, 0.7667, 0.6232, 0.7687, 0.6144, 0.7575, 0.6146, 0.76, 0.6232, 0.7724, 0.6265, 0.7783, 0.62, 0.7687, 0.6144, 0.7667, 0.6232, 0.7757, 0.6321, 0.7839, 0.6295, 0.7783, 0.62, 0.7724, 0.6265, 0.7757, 0.6384, 0.784, 0.6404, 0.7839, 0.6295, 0.7757, 0.6321, 0.7723, 0.6437, 0.7785, 0.6498, 0.784, 0.6404, 0.7757, 0.6384, 0.79, 0.7314, 0.7779, 0.7282, 0.773, 0.7366, 0.7819, 0.7455, 0.79, 0.7152, 0.7779, 0.7184, 0.7779, 0.7282, 0.79, 0.7314, 0.7819, 0.7011, 0.773, 0.71, 0.7779, 0.7184, 0.79, 0.7152, 0.7678, 0.693, 0.7646, 0.7051, 0.773, 0.71, 0.7819, 0.7011, 0.7516, 0.693, 0.7549, 0.7051, 0.7646, 0.7051, 0.7678, 0.693, 0.7375, 0.7011, 0.7464, 0.71, 0.7549, 0.7051, 0.7516, 0.693, 0.7294, 0.7152, 0.7415, 0.7184, 0.7464, 0.71, 0.7375, 0.7011, 0.7294, 0.7314, 0.7415, 0.7282, 0.7415, 0.7184, 0.7294, 0.7152, 0.7375, 0.7455, 0.7464, 0.7366, 0.7415, 0.7282, 0.7294, 0.7314, 0.7516, 0.7536, 0.7549, 0.7415, 0.7464, 0.7366, 0.7375, 0.7455, 0.7678, 0.7536, 0.7646, 0.7415, 0.7549, 0.7415, 0.7516, 0.7536, 0.7819, 0.7455, 0.773, 0.7366, 0.7646, 0.7415, 0.7678, 0.7536, 0.8362, 0.6965, 0.8268, 0.6965, 0.8268, 0.7125, 0.8362, 0.7125, 0.8362, 0.7246, 0.8268, 0.7246, 0.8268, 0.7408, 0.8362, 0.7408, 0.8362, 0.628, 0.8268, 0.628, 0.8268, 0.6401, 0.8362, 0.6401, 0.8362, 0.5814, 0.8268, 0.5814, 0.8268, 0.5996, 0.8362, 0.5996, 0.8362, 0.6682, 0.8268, 0.6682, 0.8268, 0.6844, 0.8362, 0.6844, 0.8362, 0.6844, 0.8268, 0.6844, 0.8268, 0.6965, 0.8362, 0.6965, 0.8362, 0.6118, 0.8268, 0.6118, 0.8268, 0.628, 0.8362, 0.628, 0.8173, 0.6942, 0.8267, 0.6942, 0.8267, 0.676, 0.8173, 0.676, 0.8362, 0.7408, 0.8268, 0.7408, 0.8268, 0.753, 0.8362, 0.753, 0.8173, 0.753, 0.8267, 0.753, 0.8267, 0.7348, 0.8173, 0.7348, 0.8362, 0.5996, 0.8268, 0.5996, 0.8268, 0.6118, 0.8362, 0.6118, 0.8362, 0.6401, 0.8268, 0.6401, 0.8268, 0.656, 0.8362, 0.656, 0.8362, 0.656, 0.8268, 0.656, 0.8268, 0.6682, 0.8362, 0.6682, 0.8173, 0.6355, 0.8267, 0.6355, 0.8267, 0.6196, 0.8173, 0.6196, 0.8362, 0.7125, 0.8268, 0.7125, 0.8268, 0.7246, 0.8362, 0.7246, 0.79, 0.7314, 0.8022, 0.7324, 0.8022, 0.7142, 0.79, 0.7152, 0.7819, 0.7011, 0.7878, 0.6905, 0.7741, 0.6826, 0.7678, 0.693, 0.7516, 0.693, 0.7454, 0.6826, 0.7316, 0.6905, 0.7375, 0.7011, 0.7294, 0.7152, 0.7173, 0.7142, 0.7173, 0.7324, 0.7294, 0.7314, 0.7375, 0.7455, 0.7316, 0.7561, 0.7454, 0.764, 0.7516, 0.7536, 0.7678, 0.7536, 0.7731, 0.7646, 0.7888, 0.7555, 0.7819, 0.7455, 0.7381, 0.6596, 0.7289, 0.6439, 0.7173, 0.6509, 0.7263, 0.6663, 0.729, 0.6256, 0.7383, 0.6099, 0.7265, 0.6031, 0.7174, 0.6185, 0.4345, 0.1944, 0.4234, 0.1866, 0.4043, 0.2143, 0.4153, 0.2214, 0.4552, 0.2085, 0.4475, 0.203, 0.4309, 0.2259, 0.4385, 0.2315, 0.4475, 0.203, 0.4515, 0.1976, 0.4385, 0.1888, 0.4345, 0.1944, 0.4475, 0.203, 0.4552, 0.2085, 0.4592, 0.203, 0.4515, 0.1976, 0.4234, 0.1866, 0.4345, 0.1944, 0.4385, 0.1888, 0.4273, 0.181, 0.4309, 0.2259, 0.4153, 0.2214, 0.4117, 0.2265, 0.4269, 0.2313, 0.4385, 0.2315, 0.4309, 0.2259, 0.4269, 0.2313, 0.4362, 0.2346, 0.4153, 0.2214, 0.4043, 0.2143, 0.4006, 0.22, 0.4117, 0.2265, 0.4501, 0.1718, 0.4691, 0.1433, 0.4577, 0.1357, 0.4388, 0.1642, 0.4708, 0.1863, 0.4867, 0.1624, 0.4787, 0.1571, 0.4629, 0.1809, 0.4629, 0.1809, 0.4501, 0.1718, 0.4463, 0.1775, 0.4591, 0.1866, 0.4629, 0.1809, 0.4591, 0.1866, 0.467, 0.1919, 0.4708, 0.1863, 0.4388, 0.1642, 0.435, 0.1698, 0.4463, 0.1775, 0.4501, 0.1718, 0.4787, 0.1571, 0.4825, 0.1514, 0.4728, 0.1376, 0.4691, 0.1433, 0.4867, 0.1624, 0.4888, 0.1592, 0.4825, 0.1514, 0.4787, 0.1571, 0.4691, 0.1433, 0.4728, 0.1376, 0.4615, 0.1301, 0.4577, 0.1357, 0.6503, 0.1722, 0.6656, 0.1722, 0.6656, 0.134, 0.6503, 0.134, 0.4592, 0.203, 0.467, 0.1919, 0.4591, 0.1866, 0.4515, 0.1976, 0.4362, 0.2346, 0.4471, 0.2426, 0.4494, 0.2395, 0.4385, 0.2315, 0.6503, 0.2231, 0.6503, 0.2407, 0.6656, 0.2407, 0.6656, 0.2231, 0.6503, 0.2231, 0.6656, 0.2231, 0.6656, 0.191, 0.6503, 0.1911, 0.4269, 0.2313, 0.4224, 0.244, 0.4317, 0.2473, 0.4362, 0.2346, 0.4273, 0.181, 0.4162, 0.1733, 0.4123, 0.1788, 0.4234, 0.1866, 0.4234, 0.1866, 0.4123, 0.1788, 0.393, 0.2068, 0.4043, 0.2143, 0.4385, 0.1888, 0.4515, 0.1976, 0.4591, 0.1866, 0.4463, 0.1775, 0.4043, 0.2143, 0.393, 0.2068, 0.3892, 0.2125, 0.4006, 0.22, 0.4385, 0.1888, 0.4463, 0.1775, 0.435, 0.1698, 0.4273, 0.181, 0.6503, 0.1911, 0.6656, 0.191, 0.6656, 0.1722, 0.6503, 0.1722, 0.4117, 0.2265, 0.4068, 0.2384, 0.4224, 0.244, 0.4269, 0.2313, 0.4385, 0.2315, 0.4494, 0.2395, 0.4661, 0.2165, 0.4552, 0.2085, 0.4006, 0.22, 0.3942, 0.2324, 0.4068, 0.2384, 0.4117, 0.2265, 0.4552, 0.2085, 0.4661, 0.2165, 0.4701, 0.211, 0.4592, 0.203, 0.9197, 0.5508, 0.9733, 0.5508, 0.9789, 0.5584, 0.9122, 0.562, 0.9789, 0.5584, 0.9891, 0.5586, 0.9832, 0.7892, 0.973, 0.789, 0.9246, 0.7916, 0.973, 0.789, 0.9728, 0.7992, 0.9245, 0.7946, 0.9082, 0.5622, 0.9122, 0.562, 0.9246, 0.7916, 0.9205, 0.7918, 0.9209, 0.8088, 0.9739, 0.8088, 0.9739, 0.9913, 0.9354, 0.9913, 0.9122, 0.562, 0.9789, 0.5584, 0.973, 0.789, 0.9246, 0.7916, 0.8201, 0.4677, 0.8126, 0.4633, 0.8126, 0.4546, 0.8201, 0.4503, 0.8277, 0.4546, 0.8277, 0.4633, 0.8126, 0.4895, 0.6942, 0.4895, 0.6942, 0.4808, 0.8126, 0.4808, 0.8126, 0.4808, 0.6942, 0.4808, 0.6942, 0.4721, 0.8126, 0.4721, 0.6942, 0.4633, 0.6867, 0.4677, 0.6791, 0.4633, 0.6791, 0.4546, 0.6867, 0.4503, 0.6942, 0.4546, 0.8126, 0.4459, 0.6942, 0.4459, 0.6942, 0.4372, 0.8126, 0.4372, 0.8126, 0.4546, 0.6942, 0.4546, 0.6942, 0.4459, 0.8126, 0.4459, 0.8126, 0.4633, 0.6942, 0.4633, 0.6942, 0.4546, 0.8126, 0.4546, 0.8126, 0.4721, 0.6942, 0.4721, 0.6942, 0.4633, 0.8126, 0.4633, 0.6736, 0.5391, 0.5548, 0.5391, 0.5548, 0.5219, 0.6736, 0.5219, 0.6736, 0.5219, 0.5548, 0.5219, 0.5548, 0.5047, 0.6736, 0.5047, 0.5399, 0.479, 0.525, 0.4704, 0.525, 0.4532, 0.5399, 0.4446, 0.5548, 0.4532, 0.5548, 0.4704, 0.6736, 0.5563, 0.5548, 0.5563, 0.5548, 0.5391, 0.6736, 0.5391, 0.6736, 0.4704, 0.5548, 0.4704, 0.5548, 0.4532, 0.6736, 0.4532, 0.6736, 0.4876, 0.5548, 0.4875, 0.5548, 0.4704, 0.6736, 0.4704, 0.6736, 0.5047, 0.5548, 0.5047, 0.5548, 0.4875, 0.6736, 0.4876, 0.6824, 0.0291, 0.6824, 0.09658, 0.754, 0.09658, 0.754, 0.0291, 0.5913, 0.1405, 0.5913, 0.2524, 0.6242, 0.2524, 0.6242, 0.1405, 0.5255, 0.1405, 0.5255, 0.2524, 0.5913, 0.2524, 0.5913, 0.1405, 0.6824, 0.09658, 0.6824, 0.2182, 0.754, 0.2182, 0.754, 0.09658, 0.6824, 0.09658, 0.6824, 0.2182, 0.754, 0.2182, 0.754, 0.09658, 0.5255, 0.1405, 0.5255, 0.2524, 0.5913, 0.2524, 0.5913, 0.1405, 0.5913, 0.1405, 0.5913, 0.2524, 0.6242, 0.2524, 0.6242, 0.1405, 0.6824, 0.0291, 0.6824, 0.09658, 0.754, 0.09658, 0.754, 0.0291, 0.5255, 0.1076, 0.5255, 0.1405, 0.5913, 0.1405, 0.5913, 0.1076, 0.5913, 0.1076, 0.5913, 0.1405, 0.6242, 0.1405, 0.6769, 0.1076, 0.4926, 0.1405, 0.4926, 0.2524, 0.5255, 0.2524, 0.5255, 0.1405, 0.6824, 0.007637, 0.6824, 0.0291, 0.754, 0.0291, 0.754, 0.007637, 0.5255, 0.08788, 0.5255, 0.1076, 0.5913, 0.1076, 0.5913, 0.08788, 0.5913, 0.08788, 0.5913, 0.1076, 0.6769, 0.1076, 0.6769, 0.08788, 0.44, 0.08788, 0.44, 0.1076, 0.5255, 0.1076, 0.5255, 0.08788, 0.44, 0.1076, 0.4926, 0.1405, 0.5255, 0.1405, 0.5255, 0.1076, 0.5913, 0.002317, 0.5255, 0.002318, 0.5255, 0.08788, 0.5913, 0.08788, 0.6824, 0.09658, 0.754, 0.09658, 0.754, 0.2182, 0.6824, 0.2182, 0.5255, 0.1405, 0.5913, 0.1405, 0.5913, 0.2524, 0.5255, 0.2524, 0.5913, 0.1405, 0.6242, 0.1405, 0.6242, 0.2524, 0.5913, 0.2524, 0.6824, 0.0291, 0.754, 0.0291, 0.754, 0.09658, 0.6824, 0.09658, 0.5255, 0.1076, 0.5913, 0.1076, 0.5913, 0.1405, 0.5255, 0.1405, 0.5913, 0.1076, 0.6769, 0.1076, 0.6242, 0.1405, 0.5913, 0.1405, 0.4926, 0.1405, 0.5255, 0.1405, 0.5255, 0.2524, 0.4926, 0.2524, 0.6824, 0.007637, 0.754, 0.007637, 0.754, 0.0291, 0.6824, 0.0291, 0.5255, 0.08788, 0.5913, 0.08788, 0.5913, 0.1076, 0.5255, 0.1076, 0.5913, 0.08788, 0.6769, 0.08788, 0.6769, 0.1076, 0.5913, 0.1076, 0.44, 0.08788, 0.5255, 0.08788, 0.5255, 0.1076, 0.44, 0.1076, 0.44, 0.1076, 0.5255, 0.1076, 0.5255, 0.1405, 0.4926, 0.1405, 0.5913, 0.002317, 0.5913, 0.08788, 0.5255, 0.08788, 0.5255, 0.002318, 0.5255, 0.1076, 0.5255, 0.1405, 0.5913, 0.1405, 0.5913, 0.1076, 0.5913, 0.1076, 0.5913, 0.1405, 0.6242, 0.1405, 0.6769, 0.1076, 0.4926, 0.1405, 0.4926, 0.2524, 0.5255, 0.2524, 0.5255, 0.1405, 0.6824, 0.007637, 0.6824, 0.0291, 0.754, 0.0291, 0.754, 0.007637, 0.5255, 0.08788, 0.5255, 0.1076, 0.5913, 0.1076, 0.5913, 0.08788, 0.5913, 0.08788, 0.5913, 0.1076, 0.6769, 0.1076, 0.6769, 0.08788, 0.44, 0.08788, 0.44, 0.1076, 0.5255, 0.1076, 0.5255, 0.08788, 0.44, 0.1076, 0.4926, 0.1405, 0.5255, 0.1405, 0.5255, 0.1076, 0.5913, 0.002317, 0.5255, 0.002318, 0.5255, 0.08788, 0.5913, 0.08788])
me_workshopmachine1.materials.append(mat_workshopmachine1)
me_workshopmachine1.use_remesh_preserve_volume = False
me_workshopmachine1.use_remesh_preserve_attributes = False
me_workshopmachine1.use_mirror_vertex_groups = False
me_workshopmachine1.update()

# ---- objects
ob_lamp_003 = bpy.data.objects.new('Lamp.003', light_lamp_003)
ob_lamp_002 = bpy.data.objects.new('Lamp.002', light_lamp_002)
ob_lamp_001 = bpy.data.objects.new('Lamp.001', light_lamp_001)
ob_workshopmachine1 = bpy.data.objects.new('WorkshopMachine1', me_workshopmachine1)
ob_lamp = bpy.data.objects.new('Lamp', light_lamp)
ob_camera = bpy.data.objects.new('Camera', cam_camera)

# ---- transforms, parenting, visibility, modifiers, constraints
ob_lamp_003.location = (0.07283, -3.676, 3.449)
ob_lamp_003.rotation_euler = (0.6503, 0.05522, 1.866)
ob_lamp_003.scale = (0.8011, 0.8011, 0.8011)
ob_lamp_003.lock_rotations_4d = False
ob_lamp_003.empty_display_type = 'ARROWS'
ob_lamp_003.color = (0.0, 0.0, 0.0, 0.0)
ob_lamp_003.lineart.crease_threshold = 0.0
ob_lamp_002.location = (0.05591, 3.328, 3.449)
ob_lamp_002.rotation_euler = (0.6503, 0.05522, 1.866)
ob_lamp_002.scale = (0.8011, 0.8011, 0.8011)
ob_lamp_002.lock_rotations_4d = False
ob_lamp_002.empty_display_type = 'ARROWS'
ob_lamp_002.color = (0.0, 0.0, 0.0, 0.0)
ob_lamp_002.lineart.crease_threshold = 0.0
ob_lamp_001.location = (-3.954, 0.04545, 3.449)
ob_lamp_001.rotation_euler = (0.6503, 0.05522, 1.866)
ob_lamp_001.scale = (0.8011, 0.8011, 0.8011)
ob_lamp_001.lock_rotations_4d = False
ob_lamp_001.empty_display_type = 'ARROWS'
ob_lamp_001.color = (0.0, 0.0, 0.0, 0.0)
ob_lamp_001.lineart.crease_threshold = 0.0
ob_workshopmachine1.location = (0.0, 0.0, 0.0)
ob_workshopmachine1.lineart.crease_threshold = 0.0
ob_lamp.location = (4.658, 0.04545, 3.449)
ob_lamp.rotation_euler = (0.6503, 0.05522, 1.866)
ob_lamp.scale = (0.8011, 0.8011, 0.8011)
ob_lamp.lock_rotations_4d = False
ob_lamp.empty_display_type = 'ARROWS'
ob_lamp.color = (0.0, 0.0, 0.0, 0.0)
ob_lamp.lineart.crease_threshold = 0.0
ob_camera.location = (3.064, -2.693, 3.806)
ob_camera.rotation_euler = (0.8774, 0.01732, 0.8117)
ob_camera.lock_rotations_4d = False
ob_camera.empty_display_type = 'ARROWS'
ob_camera.color = (0.0, 0.0, 0.0, 0.0)
ob_camera.display_type = 'WIRE'
ob_camera.lineart.crease_threshold = 0.0

# ---- collection membership
col_collection_1.objects.link(ob_lamp_003)
col_collection_1.objects.link(ob_lamp_002)
col_collection_1.objects.link(ob_lamp_001)
col_collection_1.objects.link(ob_workshopmachine1)
col_collection_1.objects.link(ob_lamp)
col_collection_1.objects.link(ob_camera)

# ---- scene / render settings (as saved in the file)
scene.camera = ob_camera
scene.frame_start = 1; scene.frame_end = 250; scene.frame_set(1)
scene.render.engine = 'BLENDER_EEVEE_NEXT'
scene.render.image_settings.compression = 90
scene.render.resolution_percentage = 50
scene.render.dither_intensity = 0.0
scene.cycles.use_denoising = False
scene.cycles.samples = 10
scene.cycles.sampling_pattern = 'TABULATED_SOBOL'
scene.cycles.light_sampling_threshold = 0.0
scene.cycles.use_adaptive_sampling = False
scene.cycles.use_light_tree = False
scene.cycles.blur_glossy = 0.0
scene.cycles.volume_bounces = 1
scene.cycles.pixel_filter_type = 'GAUSSIAN'
scene.cycles.sample_clamp_indirect = 0.0
scene.view_settings.view_transform = 'Standard'
bpy.context.view_layer.update()
